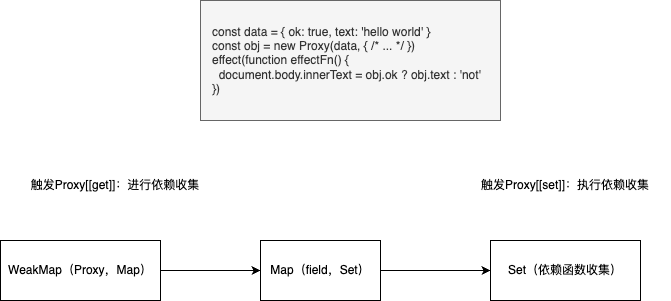

The diagram above was exported from draw.io. Its source (the exported page's mxGraphModel, read from the mxfile embedded in the PNG):
<mxGraphModel dx="1434" dy="765" grid="1" gridSize="10" guides="1" tooltips="1" connect="1" arrows="1" fold="1" page="1" pageScale="1" pageWidth="827" pageHeight="1169" math="0" shadow="0">
  <root>
    <mxCell id="0" />
    <mxCell id="1" parent="0" />
    <mxCell id="XbC1VZ4AmfsqkQWuZyIG-1" value="&lt;div&gt;const data = { ok: true, text: 'hello world' }&lt;/div&gt;&lt;div&gt;const obj = new Proxy(data, { /* ... */ })&lt;/div&gt;&lt;div&gt;effect(function effectFn() {&lt;/div&gt;&lt;div&gt;&amp;nbsp; document.body.innerText = obj.ok ? obj.text : 'not'&amp;nbsp;&lt;/div&gt;&lt;div&gt;})&lt;/div&gt;" style="text;html=1;strokeColor=#666666;fillColor=#f5f5f5;align=left;verticalAlign=middle;whiteSpace=wrap;rounded=0;fontColor=#333333;spacingLeft=10;" vertex="1" parent="1">
      <mxGeometry x="250" y="90" width="300" height="120" as="geometry" />
    </mxCell>
    <mxCell id="XbC1VZ4AmfsqkQWuZyIG-5" style="edgeStyle=orthogonalEdgeStyle;rounded=0;orthogonalLoop=1;jettySize=auto;html=1;exitX=1;exitY=0.5;exitDx=0;exitDy=0;entryX=0;entryY=0.5;entryDx=0;entryDy=0;" edge="1" parent="1" source="XbC1VZ4AmfsqkQWuZyIG-2" target="XbC1VZ4AmfsqkQWuZyIG-3">
      <mxGeometry relative="1" as="geometry" />
    </mxCell>
    <mxCell id="XbC1VZ4AmfsqkQWuZyIG-2" value="WeakMap（Proxy，Map）" style="rounded=0;whiteSpace=wrap;html=1;" vertex="1" parent="1">
      <mxGeometry x="50" y="330" width="160" height="60" as="geometry" />
    </mxCell>
    <mxCell id="XbC1VZ4AmfsqkQWuZyIG-6" style="edgeStyle=orthogonalEdgeStyle;rounded=0;orthogonalLoop=1;jettySize=auto;html=1;exitX=1;exitY=0.5;exitDx=0;exitDy=0;entryX=0;entryY=0.5;entryDx=0;entryDy=0;" edge="1" parent="1" source="XbC1VZ4AmfsqkQWuZyIG-3" target="XbC1VZ4AmfsqkQWuZyIG-4">
      <mxGeometry relative="1" as="geometry" />
    </mxCell>
    <mxCell id="XbC1VZ4AmfsqkQWuZyIG-3" value="Map（field，Set）" style="rounded=0;whiteSpace=wrap;html=1;" vertex="1" parent="1">
      <mxGeometry x="310" y="330" width="120" height="60" as="geometry" />
    </mxCell>
    <mxCell id="XbC1VZ4AmfsqkQWuZyIG-4" value="Set（依赖函数收集）" style="rounded=0;whiteSpace=wrap;html=1;" vertex="1" parent="1">
      <mxGeometry x="540" y="330" width="150" height="60" as="geometry" />
    </mxCell>
    <mxCell id="XbC1VZ4AmfsqkQWuZyIG-7" value="触发Proxy[[get]]：进行依赖收集" style="text;html=1;strokeColor=none;fillColor=none;align=center;verticalAlign=middle;whiteSpace=wrap;rounded=0;" vertex="1" parent="1">
      <mxGeometry x="60" y="260" width="210" height="30" as="geometry" />
    </mxCell>
    <mxCell id="XbC1VZ4AmfsqkQWuZyIG-8" value="触发Proxy[[set]]：执行依赖收集" style="text;html=1;strokeColor=none;fillColor=none;align=center;verticalAlign=middle;whiteSpace=wrap;rounded=0;" vertex="1" parent="1">
      <mxGeometry x="510" y="260" width="210" height="30" as="geometry" />
    </mxCell>
  </root>
</mxGraphModel>